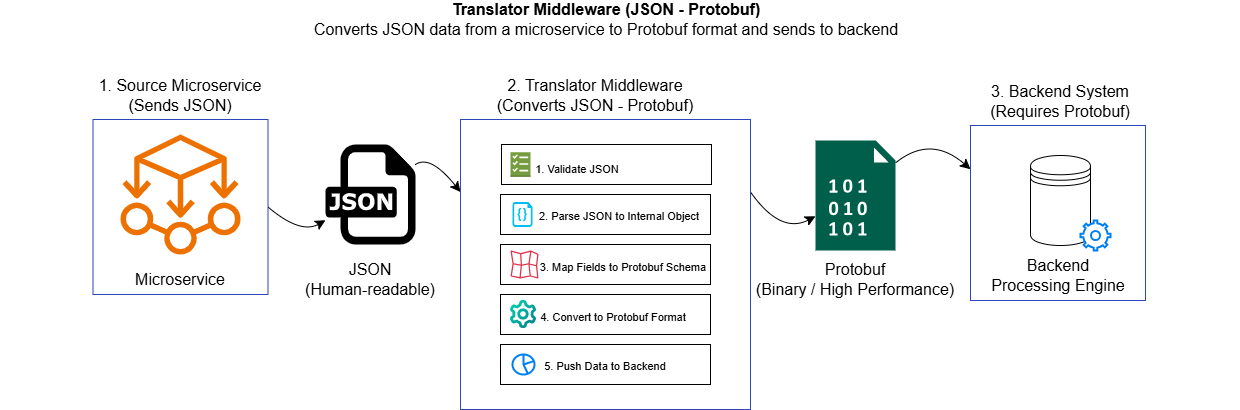

The diagram above was exported from draw.io. Its source (the exported page's mxGraphModel, read from the mxfile embedded in the PNG):
<mxGraphModel dx="2842" dy="1443" grid="1" gridSize="10" guides="1" tooltips="1" connect="1" arrows="1" fold="1" page="1" pageScale="1" pageWidth="850" pageHeight="1100" math="0" shadow="0">
  <root>
    <mxCell id="0" />
    <mxCell id="1" parent="0" />
    <mxCell id="KfUE9xy15BSLLEMYID9I-35" parent="1" style="whiteSpace=wrap;html=1;aspect=fixed;strokeColor=light-dark(#2e46bd, #ededed);fillColor=none;" value="" vertex="1">
      <mxGeometry height="175" width="175" x="520" y="281" as="geometry" />
    </mxCell>
    <mxCell id="KfUE9xy15BSLLEMYID9I-1" parent="1" style="text;html=1;whiteSpace=wrap;strokeColor=none;fillColor=none;align=center;verticalAlign=middle;rounded=0;fontSize=16;" value="&lt;div&gt;&lt;b&gt;Translator Middleware (JSON - Protobuf)&lt;/b&gt;&lt;/div&gt;&lt;div&gt;Converts JSON data from a microservice to Protobuf format and sends to backend&lt;/div&gt;" vertex="1">
      <mxGeometry height="30" width="630" x="-159" y="160" as="geometry" />
    </mxCell>
    <mxCell id="KfUE9xy15BSLLEMYID9I-2" parent="1" style="sketch=0;outlineConnect=0;fontColor=#232F3E;gradientColor=none;fillColor=#ED7100;strokeColor=none;dashed=0;verticalLabelPosition=bottom;verticalAlign=top;align=center;html=1;fontSize=12;fontStyle=0;aspect=fixed;pointerEvents=1;shape=mxgraph.aws4.ec2_aws_microservice_extractor_for_net;" value="" vertex="1">
      <mxGeometry height="120" width="120" x="-330" y="290" as="geometry" />
    </mxCell>
    <mxCell id="KfUE9xy15BSLLEMYID9I-47" edge="1" parent="1" source="KfUE9xy15BSLLEMYID9I-7" style="edgeStyle=none;curved=1;rounded=0;orthogonalLoop=1;jettySize=auto;html=1;entryX=0;entryY=0.25;entryDx=0;entryDy=0;fontSize=12;startSize=8;endSize=8;" target="KfUE9xy15BSLLEMYID9I-10">
      <mxGeometry relative="1" as="geometry">
        <Array as="points">
          <mxPoint x="-20" y="310" />
        </Array>
      </mxGeometry>
    </mxCell>
    <mxCell id="KfUE9xy15BSLLEMYID9I-7" parent="1" style="dashed=0;outlineConnect=0;html=1;align=center;labelPosition=center;verticalLabelPosition=bottom;verticalAlign=top;shape=mxgraph.weblogos.json" value="" vertex="1">
      <mxGeometry height="100" width="90" x="-125" y="300" as="geometry" />
    </mxCell>
    <mxCell id="KfUE9xy15BSLLEMYID9I-8" parent="1" style="text;html=1;whiteSpace=wrap;strokeColor=none;fillColor=none;align=center;verticalAlign=middle;rounded=0;fontSize=16;" value="JSON&lt;br&gt;(Human-readable)" vertex="1">
      <mxGeometry height="30" width="180" x="-170" y="420" as="geometry" />
    </mxCell>
    <mxCell id="KfUE9xy15BSLLEMYID9I-9" parent="1" style="text;html=1;whiteSpace=wrap;strokeColor=none;fillColor=none;align=center;verticalAlign=middle;rounded=0;fontSize=16;" value="Microservice" vertex="1">
      <mxGeometry height="30" width="180" x="-360" y="420" as="geometry" />
    </mxCell>
    <mxCell id="KfUE9xy15BSLLEMYID9I-49" edge="1" parent="1" source="KfUE9xy15BSLLEMYID9I-10" style="edgeStyle=none;curved=1;rounded=0;orthogonalLoop=1;jettySize=auto;html=1;exitX=1;exitY=0.25;exitDx=0;exitDy=0;fontSize=12;startSize=8;endSize=8;" target="KfUE9xy15BSLLEMYID9I-11">
      <mxGeometry relative="1" as="geometry">
        <Array as="points">
          <mxPoint x="330" y="390" />
        </Array>
      </mxGeometry>
    </mxCell>
    <mxCell id="KfUE9xy15BSLLEMYID9I-10" parent="1" style="whiteSpace=wrap;html=1;aspect=fixed;strokeColor=light-dark(#2e46bd, #ededed);fillColor=none;" value="" vertex="1">
      <mxGeometry height="290" width="290" x="10" y="275" as="geometry" />
    </mxCell>
    <mxCell id="KfUE9xy15BSLLEMYID9I-51" edge="1" parent="1" source="KfUE9xy15BSLLEMYID9I-11" style="edgeStyle=none;curved=1;rounded=0;orthogonalLoop=1;jettySize=auto;html=1;entryX=0;entryY=0.25;entryDx=0;entryDy=0;fontSize=12;startSize=8;endSize=8;" target="KfUE9xy15BSLLEMYID9I-35">
      <mxGeometry relative="1" as="geometry">
        <Array as="points">
          <mxPoint x="480" y="290" />
        </Array>
      </mxGeometry>
    </mxCell>
    <mxCell id="KfUE9xy15BSLLEMYID9I-11" parent="1" style="sketch=0;pointerEvents=1;shadow=0;dashed=0;html=1;strokeColor=none;fillColor=#005F4B;labelPosition=center;verticalLabelPosition=bottom;verticalAlign=top;align=center;outlineConnect=0;shape=mxgraph.veeam2.data_file;" value="" vertex="1">
      <mxGeometry height="110" width="80" x="365" y="296" as="geometry" />
    </mxCell>
    <mxCell id="KfUE9xy15BSLLEMYID9I-13" parent="1" style="shape=datastore;whiteSpace=wrap;html=1;" value="" vertex="1">
      <mxGeometry height="90" width="60" x="580" y="311" as="geometry" />
    </mxCell>
    <mxCell id="KfUE9xy15BSLLEMYID9I-14" parent="1" style="rounded=0;whiteSpace=wrap;html=1;" value="" vertex="1">
      <mxGeometry height="40" width="210" x="51" y="300" as="geometry" />
    </mxCell>
    <mxCell id="KfUE9xy15BSLLEMYID9I-16" parent="1" style="rounded=0;whiteSpace=wrap;html=1;" value="" vertex="1">
      <mxGeometry height="40" width="210" x="50" y="350" as="geometry" />
    </mxCell>
    <mxCell id="KfUE9xy15BSLLEMYID9I-17" parent="1" style="rounded=0;whiteSpace=wrap;html=1;" value="" vertex="1">
      <mxGeometry height="40" width="210" x="50" y="400" as="geometry" />
    </mxCell>
    <mxCell id="KfUE9xy15BSLLEMYID9I-19" parent="1" style="rounded=0;whiteSpace=wrap;html=1;" value="" vertex="1">
      <mxGeometry height="40" width="210" x="50" y="450" as="geometry" />
    </mxCell>
    <mxCell id="KfUE9xy15BSLLEMYID9I-20" parent="1" style="rounded=0;whiteSpace=wrap;html=1;" value="" vertex="1">
      <mxGeometry height="40" width="210" x="50" y="500" as="geometry" />
    </mxCell>
    <mxCell id="KfUE9xy15BSLLEMYID9I-21" parent="1" style="outlineConnect=0;dashed=0;verticalLabelPosition=bottom;verticalAlign=top;align=center;html=1;shape=mxgraph.aws3.checklist;fillColor=#759C3E;gradientColor=none;" value="" vertex="1">
      <mxGeometry height="24.5" width="20" x="60" y="307.75" as="geometry" />
    </mxCell>
    <mxCell id="KfUE9xy15BSLLEMYID9I-22" parent="1" style="verticalLabelPosition=bottom;html=1;verticalAlign=top;align=center;strokeColor=none;fillColor=#00BEF2;shape=mxgraph.azure.code_file;pointerEvents=1;" value="" vertex="1">
      <mxGeometry height="25" width="20" x="62" y="357.5" as="geometry" />
    </mxCell>
    <mxCell id="KfUE9xy15BSLLEMYID9I-23" parent="1" style="sketch=0;outlineConnect=0;fontColor=#232F3E;gradientColor=none;fillColor=#DD344C;strokeColor=none;dashed=0;verticalLabelPosition=bottom;verticalAlign=top;align=center;html=1;fontSize=12;fontStyle=0;aspect=fixed;shape=mxgraph.aws4.location_service_map;" value="" vertex="1">
      <mxGeometry height="28" width="28" x="60" y="406" as="geometry" />
    </mxCell>
    <mxCell id="KfUE9xy15BSLLEMYID9I-25" parent="1" style="shape=image;editableCssRules=.*;verticalLabelPosition=bottom;labelBackgroundColor=default;verticalAlign=top;aspect=fixed;imageAspect=0;image=data:image/svg+xml,(base64 omitted: 3948 chars);" value="" vertex="1">
      <mxGeometry height="28" width="26" x="60" y="456" as="geometry" />
    </mxCell>
    <mxCell id="KfUE9xy15BSLLEMYID9I-26" parent="1" style="html=1;verticalLabelPosition=bottom;align=center;labelBackgroundColor=#ffffff;verticalAlign=top;strokeWidth=2;strokeColor=#0080F0;shadow=0;dashed=0;shape=mxgraph.ios7.icons.pie_chart;" value="" vertex="1">
      <mxGeometry height="20" width="22" x="62" y="510" as="geometry" />
    </mxCell>
    <mxCell id="KfUE9xy15BSLLEMYID9I-27" parent="1" style="text;html=1;whiteSpace=wrap;strokeColor=none;fillColor=none;align=center;verticalAlign=middle;rounded=0;fontSize=16;" value="&lt;font style=&quot;font-size: 11px;&quot;&gt;1. Validate JSON&lt;/font&gt;" vertex="1">
      <mxGeometry height="30" width="150" x="52" y="307.75" as="geometry" />
    </mxCell>
    <mxCell id="KfUE9xy15BSLLEMYID9I-28" parent="1" style="text;html=1;whiteSpace=wrap;strokeColor=none;fillColor=none;align=center;verticalAlign=middle;rounded=0;fontSize=16;" value="&lt;font style=&quot;font-size: 11px;&quot;&gt;2. Parse JSON to Internal Object&lt;/font&gt;" vertex="1">
      <mxGeometry height="30" width="182" x="78" y="355" as="geometry" />
    </mxCell>
    <mxCell id="KfUE9xy15BSLLEMYID9I-29" parent="1" style="text;html=1;whiteSpace=wrap;strokeColor=none;fillColor=none;align=center;verticalAlign=middle;rounded=0;fontSize=16;" value="&lt;font style=&quot;font-size: 11px;&quot;&gt;3. Map Fields to Protobuf Schema&lt;/font&gt;" vertex="1">
      <mxGeometry height="30" width="176" x="85" y="406" as="geometry" />
    </mxCell>
    <mxCell id="KfUE9xy15BSLLEMYID9I-30" parent="1" style="text;html=1;whiteSpace=wrap;strokeColor=none;fillColor=none;align=center;verticalAlign=middle;rounded=0;fontSize=16;" value="&lt;font style=&quot;font-size: 11px;&quot;&gt;4. Convert to Protobuf Format&lt;/font&gt;" vertex="1">
      <mxGeometry height="30" width="222" x="52" y="456" as="geometry" />
    </mxCell>
    <mxCell id="KfUE9xy15BSLLEMYID9I-31" parent="1" style="text;html=1;whiteSpace=wrap;strokeColor=none;fillColor=none;align=center;verticalAlign=middle;rounded=0;fontSize=16;" value="&lt;font style=&quot;font-size: 11px;&quot;&gt;5. Push Data to Backend&lt;/font&gt;" vertex="1">
      <mxGeometry height="30" width="150" x="80" y="505" as="geometry" />
    </mxCell>
    <mxCell id="KfUE9xy15BSLLEMYID9I-32" edge="1" parent="1" source="KfUE9xy15BSLLEMYID9I-30" style="edgeStyle=none;curved=1;rounded=0;orthogonalLoop=1;jettySize=auto;html=1;exitX=0.5;exitY=1;exitDx=0;exitDy=0;fontSize=12;startSize=8;endSize=8;" target="KfUE9xy15BSLLEMYID9I-30">
      <mxGeometry relative="1" as="geometry" />
    </mxCell>
    <mxCell id="KfUE9xy15BSLLEMYID9I-33" parent="1" style="text;html=1;whiteSpace=wrap;strokeColor=none;fillColor=none;align=center;verticalAlign=middle;rounded=0;fontSize=16;" value="Protobuf&lt;div&gt;(Binary / High Performance)&lt;/div&gt;" vertex="1">
      <mxGeometry height="30" width="210" x="300" y="420" as="geometry" />
    </mxCell>
    <mxCell id="KfUE9xy15BSLLEMYID9I-46" edge="1" parent="1" source="KfUE9xy15BSLLEMYID9I-34" style="edgeStyle=none;curved=1;rounded=0;orthogonalLoop=1;jettySize=auto;html=1;exitX=1;exitY=0.5;exitDx=0;exitDy=0;fontSize=12;startSize=8;endSize=8;" target="KfUE9xy15BSLLEMYID9I-7">
      <mxGeometry relative="1" as="geometry">
        <Array as="points">
          <mxPoint x="-150" y="390" />
        </Array>
      </mxGeometry>
    </mxCell>
    <mxCell id="KfUE9xy15BSLLEMYID9I-34" parent="1" style="whiteSpace=wrap;html=1;aspect=fixed;strokeColor=light-dark(#2e46bd, #ededed);fillColor=none;" value="" vertex="1">
      <mxGeometry height="175" width="175" x="-357.5" y="275" as="geometry" />
    </mxCell>
    <mxCell id="KfUE9xy15BSLLEMYID9I-36" parent="1" style="html=1;verticalLabelPosition=bottom;align=center;labelBackgroundColor=#ffffff;verticalAlign=top;strokeWidth=2;strokeColor=#0080F0;shadow=0;dashed=0;shape=mxgraph.ios7.icons.settings;" value="" vertex="1">
      <mxGeometry height="30" width="30" x="630" y="376" as="geometry" />
    </mxCell>
    <mxCell id="KfUE9xy15BSLLEMYID9I-37" parent="1" style="text;html=1;whiteSpace=wrap;strokeColor=none;fillColor=none;align=center;verticalAlign=middle;rounded=0;fontSize=16;" value="Backend Processing Engine" vertex="1">
      <mxGeometry height="30" width="140" x="537.5" y="416" as="geometry" />
    </mxCell>
    <mxCell id="KfUE9xy15BSLLEMYID9I-42" parent="1" style="text;html=1;whiteSpace=wrap;strokeColor=none;fillColor=none;align=center;verticalAlign=middle;rounded=0;fontSize=16;" value="&lt;div&gt;1. Source Microservice&lt;/div&gt;&lt;div&gt;(Sends JSON)&lt;/div&gt;" vertex="1">
      <mxGeometry height="90" width="360" x="-450" y="206" as="geometry" />
    </mxCell>
    <mxCell id="KfUE9xy15BSLLEMYID9I-43" parent="1" style="text;html=1;whiteSpace=wrap;strokeColor=none;fillColor=none;align=center;verticalAlign=middle;rounded=0;fontSize=16;" value="&lt;div&gt;2. Translator Middleware&lt;/div&gt;&lt;div&gt;(Converts JSON - Protobuf)&lt;/div&gt;" vertex="1">
      <mxGeometry height="90" width="360" x="-35" y="206" as="geometry" />
    </mxCell>
    <mxCell id="KfUE9xy15BSLLEMYID9I-44" parent="1" style="text;html=1;whiteSpace=wrap;strokeColor=none;fillColor=none;align=center;verticalAlign=middle;rounded=0;fontSize=16;" value="&lt;div&gt;3. Backend System&lt;/div&gt;&lt;div&gt;(Requires Protobuf)&lt;/div&gt;" vertex="1">
      <mxGeometry height="90" width="360" x="430" y="212" as="geometry" />
    </mxCell>
  </root>
</mxGraphModel>